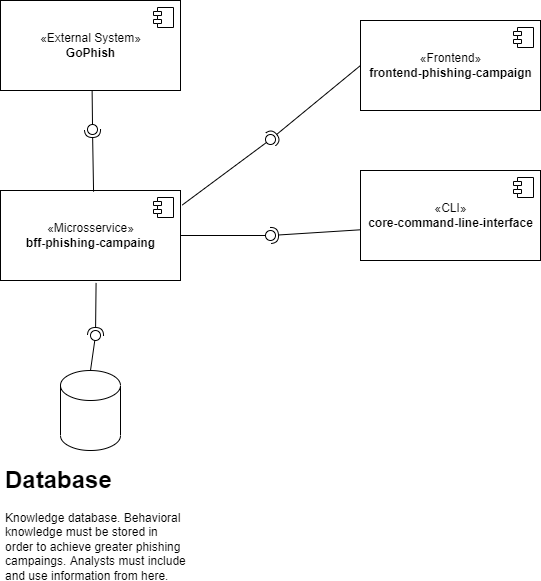

The diagram above was exported from draw.io. Its source (the exported page's mxGraphModel, read from the mxfile embedded in the PNG):
<mxGraphModel dx="1422" dy="754" grid="1" gridSize="10" guides="1" tooltips="1" connect="1" arrows="1" fold="1" page="1" pageScale="1" pageWidth="827" pageHeight="1169" math="0" shadow="0">
  <root>
    <mxCell id="0" />
    <mxCell id="1" parent="0" />
    <mxCell id="2lVt-BvQ6YwTCHV5ox5q-1" value="«Microsservice»&lt;br&gt;&lt;b&gt;bff-phishing-campaing&lt;/b&gt;" style="html=1;dropTarget=0;" parent="1" vertex="1">
      <mxGeometry x="200" y="340" width="180" height="90" as="geometry" />
    </mxCell>
    <mxCell id="2lVt-BvQ6YwTCHV5ox5q-2" value="" style="shape=module;jettyWidth=8;jettyHeight=4;" parent="2lVt-BvQ6YwTCHV5ox5q-1" vertex="1">
      <mxGeometry x="1" width="20" height="20" relative="1" as="geometry">
        <mxPoint x="-27" y="7" as="offset" />
      </mxGeometry>
    </mxCell>
    <mxCell id="2lVt-BvQ6YwTCHV5ox5q-3" value="«External System»&lt;br&gt;&lt;b&gt;GoPhish&lt;/b&gt;" style="html=1;dropTarget=0;" parent="1" vertex="1">
      <mxGeometry x="200" y="150" width="180" height="90" as="geometry" />
    </mxCell>
    <mxCell id="2lVt-BvQ6YwTCHV5ox5q-4" value="" style="shape=module;jettyWidth=8;jettyHeight=4;" parent="2lVt-BvQ6YwTCHV5ox5q-3" vertex="1">
      <mxGeometry x="1" width="20" height="20" relative="1" as="geometry">
        <mxPoint x="-27" y="7" as="offset" />
      </mxGeometry>
    </mxCell>
    <mxCell id="2lVt-BvQ6YwTCHV5ox5q-5" value="«Frontend»&lt;br&gt;&lt;b&gt;frontend-phishing-campaign&lt;/b&gt;" style="html=1;dropTarget=0;" parent="1" vertex="1">
      <mxGeometry x="560" y="170" width="180" height="90" as="geometry" />
    </mxCell>
    <mxCell id="2lVt-BvQ6YwTCHV5ox5q-6" value="" style="shape=module;jettyWidth=8;jettyHeight=4;" parent="2lVt-BvQ6YwTCHV5ox5q-5" vertex="1">
      <mxGeometry x="1" width="20" height="20" relative="1" as="geometry">
        <mxPoint x="-27" y="7" as="offset" />
      </mxGeometry>
    </mxCell>
    <mxCell id="2lVt-BvQ6YwTCHV5ox5q-7" value="«CLI»&lt;br&gt;&lt;b&gt;core-command-line-interface&lt;/b&gt;" style="html=1;dropTarget=0;" parent="1" vertex="1">
      <mxGeometry x="560" y="320" width="180" height="90" as="geometry" />
    </mxCell>
    <mxCell id="2lVt-BvQ6YwTCHV5ox5q-8" value="" style="shape=module;jettyWidth=8;jettyHeight=4;" parent="2lVt-BvQ6YwTCHV5ox5q-7" vertex="1">
      <mxGeometry x="1" width="20" height="20" relative="1" as="geometry">
        <mxPoint x="-27" y="7" as="offset" />
      </mxGeometry>
    </mxCell>
    <mxCell id="2lVt-BvQ6YwTCHV5ox5q-9" value="" style="rounded=0;orthogonalLoop=1;jettySize=auto;html=1;endArrow=none;endFill=0;sketch=0;sourcePerimeterSpacing=0;targetPerimeterSpacing=0;exitX=0.509;exitY=1;exitDx=0;exitDy=0;exitPerimeter=0;" parent="1" source="2lVt-BvQ6YwTCHV5ox5q-3" target="2lVt-BvQ6YwTCHV5ox5q-11" edge="1">
      <mxGeometry relative="1" as="geometry">
        <mxPoint x="272" y="279" as="sourcePoint" />
      </mxGeometry>
    </mxCell>
    <mxCell id="2lVt-BvQ6YwTCHV5ox5q-10" value="" style="rounded=0;orthogonalLoop=1;jettySize=auto;html=1;endArrow=halfCircle;endFill=0;entryX=0.5;entryY=0.5;endSize=6;strokeWidth=1;sketch=0;exitX=0.517;exitY=0.013;exitDx=0;exitDy=0;exitPerimeter=0;" parent="1" source="2lVt-BvQ6YwTCHV5ox5q-1" target="2lVt-BvQ6YwTCHV5ox5q-11" edge="1">
      <mxGeometry relative="1" as="geometry">
        <mxPoint x="312" y="279" as="sourcePoint" />
      </mxGeometry>
    </mxCell>
    <mxCell id="2lVt-BvQ6YwTCHV5ox5q-11" value="" style="ellipse;whiteSpace=wrap;html=1;align=center;aspect=fixed;resizable=0;points=[];outlineConnect=0;sketch=0;" parent="1" vertex="1">
      <mxGeometry x="287" y="274" width="10" height="10" as="geometry" />
    </mxCell>
    <mxCell id="2lVt-BvQ6YwTCHV5ox5q-12" value="" style="rounded=0;orthogonalLoop=1;jettySize=auto;html=1;endArrow=none;endFill=0;sketch=0;sourcePerimeterSpacing=0;targetPerimeterSpacing=0;exitX=1.01;exitY=0.161;exitDx=0;exitDy=0;exitPerimeter=0;" parent="1" source="2lVt-BvQ6YwTCHV5ox5q-1" target="2lVt-BvQ6YwTCHV5ox5q-14" edge="1">
      <mxGeometry relative="1" as="geometry">
        <mxPoint x="450" y="289" as="sourcePoint" />
      </mxGeometry>
    </mxCell>
    <mxCell id="2lVt-BvQ6YwTCHV5ox5q-13" value="" style="rounded=0;orthogonalLoop=1;jettySize=auto;html=1;endArrow=halfCircle;endFill=0;entryX=0.5;entryY=0.5;endSize=6;strokeWidth=1;sketch=0;exitX=0;exitY=0.5;exitDx=0;exitDy=0;" parent="1" source="2lVt-BvQ6YwTCHV5ox5q-5" target="2lVt-BvQ6YwTCHV5ox5q-14" edge="1">
      <mxGeometry relative="1" as="geometry">
        <mxPoint x="490" y="289" as="sourcePoint" />
      </mxGeometry>
    </mxCell>
    <mxCell id="2lVt-BvQ6YwTCHV5ox5q-14" value="" style="ellipse;whiteSpace=wrap;html=1;align=center;aspect=fixed;resizable=0;points=[];outlineConnect=0;sketch=0;" parent="1" vertex="1">
      <mxGeometry x="465" y="284" width="10" height="10" as="geometry" />
    </mxCell>
    <mxCell id="2lVt-BvQ6YwTCHV5ox5q-27" value="" style="rounded=0;orthogonalLoop=1;jettySize=auto;html=1;endArrow=none;endFill=0;sketch=0;sourcePerimeterSpacing=0;targetPerimeterSpacing=0;exitX=1;exitY=0.5;exitDx=0;exitDy=0;" parent="1" source="2lVt-BvQ6YwTCHV5ox5q-1" target="2lVt-BvQ6YwTCHV5ox5q-29" edge="1">
      <mxGeometry relative="1" as="geometry">
        <mxPoint x="450" y="385" as="sourcePoint" />
      </mxGeometry>
    </mxCell>
    <mxCell id="2lVt-BvQ6YwTCHV5ox5q-28" value="" style="rounded=0;orthogonalLoop=1;jettySize=auto;html=1;endArrow=halfCircle;endFill=0;entryX=0.5;entryY=0.5;endSize=6;strokeWidth=1;sketch=0;exitX=-0.002;exitY=0.659;exitDx=0;exitDy=0;exitPerimeter=0;" parent="1" source="2lVt-BvQ6YwTCHV5ox5q-7" target="2lVt-BvQ6YwTCHV5ox5q-29" edge="1">
      <mxGeometry relative="1" as="geometry">
        <mxPoint x="490" y="385" as="sourcePoint" />
      </mxGeometry>
    </mxCell>
    <mxCell id="2lVt-BvQ6YwTCHV5ox5q-29" value="" style="ellipse;whiteSpace=wrap;html=1;align=center;aspect=fixed;resizable=0;points=[];outlineConnect=0;sketch=0;" parent="1" vertex="1">
      <mxGeometry x="465" y="380" width="10" height="10" as="geometry" />
    </mxCell>
    <mxCell id="2lVt-BvQ6YwTCHV5ox5q-30" value="" style="shape=cylinder3;whiteSpace=wrap;html=1;boundedLbl=1;backgroundOutline=1;size=15;" parent="1" vertex="1">
      <mxGeometry x="260" y="520" width="60" height="80" as="geometry" />
    </mxCell>
    <mxCell id="2lVt-BvQ6YwTCHV5ox5q-31" value="&lt;h1&gt;Database&lt;/h1&gt;&lt;p&gt;Knowledge database. Behavioral knowledge must be stored in order to achieve greater phishing campaings. Analysts must include and use information from here.&lt;/p&gt;" style="text;html=1;strokeColor=none;fillColor=none;spacing=5;spacingTop=-20;whiteSpace=wrap;overflow=hidden;rounded=0;" parent="1" vertex="1">
      <mxGeometry x="200" y="610" width="190" height="120" as="geometry" />
    </mxCell>
    <mxCell id="2lVt-BvQ6YwTCHV5ox5q-32" value="" style="rounded=0;orthogonalLoop=1;jettySize=auto;html=1;endArrow=none;endFill=0;sketch=0;sourcePerimeterSpacing=0;targetPerimeterSpacing=0;exitX=0.5;exitY=0;exitDx=0;exitDy=0;exitPerimeter=0;" parent="1" source="2lVt-BvQ6YwTCHV5ox5q-30" target="2lVt-BvQ6YwTCHV5ox5q-34" edge="1">
      <mxGeometry relative="1" as="geometry">
        <mxPoint x="297" y="505" as="sourcePoint" />
      </mxGeometry>
    </mxCell>
    <mxCell id="2lVt-BvQ6YwTCHV5ox5q-33" value="" style="rounded=0;orthogonalLoop=1;jettySize=auto;html=1;endArrow=halfCircle;endFill=0;entryX=0.5;entryY=0.5;endSize=6;strokeWidth=1;sketch=0;exitX=0.531;exitY=1.027;exitDx=0;exitDy=0;exitPerimeter=0;" parent="1" source="2lVt-BvQ6YwTCHV5ox5q-1" target="2lVt-BvQ6YwTCHV5ox5q-34" edge="1">
      <mxGeometry relative="1" as="geometry">
        <mxPoint x="337" y="505" as="sourcePoint" />
      </mxGeometry>
    </mxCell>
    <mxCell id="2lVt-BvQ6YwTCHV5ox5q-34" value="" style="ellipse;whiteSpace=wrap;html=1;align=center;aspect=fixed;resizable=0;points=[];outlineConnect=0;sketch=0;" parent="1" vertex="1">
      <mxGeometry x="290" y="480" width="10" height="10" as="geometry" />
    </mxCell>
  </root>
</mxGraphModel>